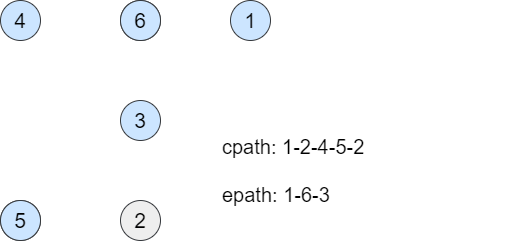

The diagram above was exported from draw.io. Its source (the exported page's mxGraphModel, read from the mxfile embedded in the PNG):
<mxGraphModel dx="1024" dy="476" grid="1" gridSize="10" guides="1" tooltips="1" connect="1" arrows="1" fold="1" page="1" pageScale="1" pageWidth="850" pageHeight="1100" math="0" shadow="0">
  <root>
    <mxCell id="0" />
    <mxCell id="1" parent="0" />
    <mxCell id="skEgt7l3lJQDqvJl2vQ9-23" value="&lt;font style=&quot;font-size: 21px&quot;&gt;6&lt;/font&gt;" style="ellipse;whiteSpace=wrap;html=1;aspect=fixed;fillColor=#ffff88;strokeColor=#36393d;" vertex="1" parent="1">
      <mxGeometry x="440" y="160" width="40" height="40" as="geometry" />
    </mxCell>
    <mxCell id="skEgt7l3lJQDqvJl2vQ9-24" value="&lt;font style=&quot;font-size: 21px&quot;&gt;2&lt;/font&gt;" style="ellipse;whiteSpace=wrap;html=1;aspect=fixed;fillColor=#ffff88;strokeColor=#36393d;" vertex="1" parent="1">
      <mxGeometry x="320" y="360" width="40" height="40" as="geometry" />
    </mxCell>
    <mxCell id="skEgt7l3lJQDqvJl2vQ9-43" value="&lt;font style=&quot;font-size: 21px&quot;&gt;6&lt;/font&gt;" style="ellipse;whiteSpace=wrap;html=1;aspect=fixed;fillColor=#cce5ff;strokeColor=#36393d;" vertex="1" parent="1">
      <mxGeometry x="440" y="160" width="40" height="40" as="geometry" />
    </mxCell>
    <mxCell id="skEgt7l3lJQDqvJl2vQ9-45" value="&lt;font style=&quot;font-size: 21px&quot;&gt;5&lt;/font&gt;" style="ellipse;whiteSpace=wrap;html=1;aspect=fixed;fillColor=#cce5ff;strokeColor=#36393d;" vertex="1" parent="1">
      <mxGeometry x="320" y="360" width="40" height="40" as="geometry" />
    </mxCell>
    <mxCell id="skEgt7l3lJQDqvJl2vQ9-46" value="&lt;font style=&quot;font-size: 21px&quot;&gt;3&lt;/font&gt;" style="ellipse;whiteSpace=wrap;html=1;aspect=fixed;fillColor=#cce5ff;strokeColor=#36393d;" vertex="1" parent="1">
      <mxGeometry x="440" y="260" width="40" height="40" as="geometry" />
    </mxCell>
    <mxCell id="skEgt7l3lJQDqvJl2vQ9-47" value="&lt;font style=&quot;font-size: 21px&quot;&gt;2&lt;/font&gt;" style="ellipse;whiteSpace=wrap;html=1;aspect=fixed;fillColor=#eeeeee;strokeColor=#36393d;" vertex="1" parent="1">
      <mxGeometry x="440" y="360" width="40" height="40" as="geometry" />
    </mxCell>
    <mxCell id="skEgt7l3lJQDqvJl2vQ9-48" value="&lt;font style=&quot;font-size: 21px&quot;&gt;1&lt;/font&gt;" style="ellipse;whiteSpace=wrap;html=1;aspect=fixed;fillColor=#cce5ff;strokeColor=#36393d;" vertex="1" parent="1">
      <mxGeometry x="550" y="160" width="40" height="40" as="geometry" />
    </mxCell>
    <mxCell id="skEgt7l3lJQDqvJl2vQ9-55" value="&lt;font style=&quot;font-size: 21px&quot;&gt;4&lt;/font&gt;" style="ellipse;whiteSpace=wrap;html=1;aspect=fixed;fillColor=#cce5ff;strokeColor=#36393d;" vertex="1" parent="1">
      <mxGeometry x="320" y="160" width="40" height="40" as="geometry" />
    </mxCell>
    <mxCell id="skEgt7l3lJQDqvJl2vQ9-66" value="&lt;font style=&quot;font-size: 20px&quot;&gt;cpath: 1-2-4-5-2&lt;br&gt;&lt;br&gt;epath: 1-6-3&lt;/font&gt;" style="text;html=1;strokeColor=none;fillColor=none;align=left;verticalAlign=middle;whiteSpace=wrap;rounded=0;" vertex="1" parent="1">
      <mxGeometry x="540" y="250" width="290" height="160" as="geometry" />
    </mxCell>
  </root>
</mxGraphModel>